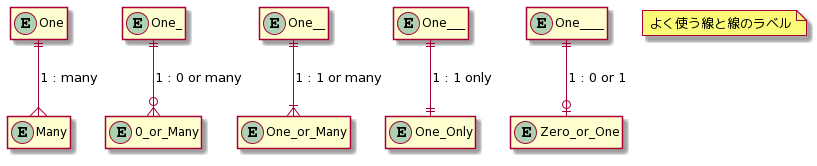

The diagram above was rendered by PlantUML. Its source (embedded in the PNG):
@startuml
hide empty members

entity One {}
entity Many {}
entity One_ {}
entity 0_or_Many {}
entity One__ {}
entity One_or_Many {}
entity One___ {}
entity One_Only {}
entity One____ {}
entity Zero_or_One {}

One ||--{ Many :1 : many
One_ ||--o{ 0_or_Many :1 : 0 or many
One__ ||--|{ One_or_Many :1 : 1 or many
One___ ||--|| One_Only :1 : 1 only
One____ ||--o| Zero_or_One :1 : 0 or 1

note as NOTE
    よく使う線と線のラベル
end note
@enduml